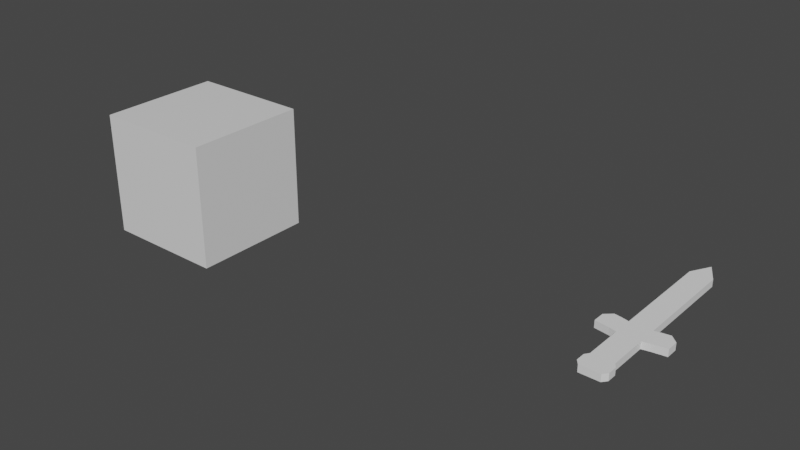# Source: sword.blend  (saved by Blender 2.82.7; exported with 4.5.12 LTS)
import bpy
from mathutils import Matrix  # noqa: F401  (used for matrix-valued properties, if any)

bpy.ops.wm.read_factory_settings(use_empty=True)
scene = bpy.context.scene
scene.name = 'Scene'

# ---- collections
col_collection = bpy.data.collections.new('Collection'); scene.collection.children.link(col_collection)

# ---- materials (node trees are filled in below, after node groups)
mat_material = bpy.data.materials.new('Material')
mat_material.alpha_threshold = 0.0
mat_material.use_transparent_shadow = False
mat_material.line_color = (0.0, 0.0, 0.0, 1.0)

# ---- material node trees
mat_material.use_nodes = True; mat_material.node_tree.nodes.clear()
_N = mat_material.node_tree.nodes; _L = mat_material.node_tree.links
n0 = _N.new('ShaderNodeOutputMaterial'); n0.name = 'Material Output'; n0.location = (300, 300)
n1 = _N.new('ShaderNodeBsdfPrincipled'); n1.name = 'Principled BSDF'; n1.location = (10, 300)
n1.distribution = 'GGX'
n1.subsurface_method = 'BURLEY'
n1.inputs[2].default_value = 0.4
n1.inputs[3].default_value = 1.45
n1.inputs[27].default_value = (0.0, 0.0, 0.0, 1.0)
n1.inputs[28].default_value = 1.0
_L.new(n1.outputs[0], n0.inputs[0])
n0.is_active_output = True

# ---- world
world_world = bpy.data.worlds.new('World'); scene.world = world_world
world_world.use_nodes = True; world_world.node_tree.nodes.clear()
_N = world_world.node_tree.nodes; _L = world_world.node_tree.links
n0 = _N.new('ShaderNodeOutputWorld'); n0.name = 'World Output'; n0.location = (300, 300)
n1 = _N.new('ShaderNodeBackground'); n1.name = 'Background'; n1.location = (10, 300)
n1.inputs[0].default_value = (0.05088, 0.05088, 0.05088, 1.0)
_L.new(n1.outputs[0], n0.inputs[0])
n0.is_active_output = True
world_world.color = (0.05088, 0.05088, 0.05088)
world_world.use_sun_shadow = False
world_world.sun_shadow_jitter_overblur = 0.0

# ---- meshes
me_cube = bpy.data.meshes.new('Cube')
me_cube.from_pydata([(0.25, 0.25, 0.25), (0.25, 0.25, -0.25), (0.25, -0.25, 0.25), (0.25, -0.25, -0.25), (-0.25, 0.25, 0.25), (-0.25, 0.25, -0.25), (-0.25, -0.25, 0.25), (-0.25, -0.25, -0.25)], [], [(0, 4, 6, 2), (3, 2, 6, 7), (7, 6, 4, 5), (5, 1, 3, 7), (1, 0, 2, 3), (5, 4, 0, 1)])
_uv = me_cube.uv_layers.new(name='UVMap')
_uv.uv.foreach_set('vector', [0.625, 0.5, 0.875, 0.5, 0.875, 0.75, 0.625, 0.75, 0.375, 0.75, 0.625, 0.75, 0.625, 1.0, 0.375, 1.0, 0.375, 0.0, 0.625, 0.0, 0.625, 0.25, 0.375, 0.25, 0.125, 0.5, 0.375, 0.5, 0.375, 0.75, 0.125, 0.75, 0.375, 0.5, 0.625, 0.5, 0.625, 0.75, 0.375, 0.75, 0.375, 0.25, 0.625, 0.25, 0.625, 0.5, 0.375, 0.5])
me_cube.materials.append(mat_material)
me_cube.use_remesh_preserve_volume = False
me_cube.use_remesh_preserve_attributes = False
me_cube.use_mirror_vertex_groups = False
me_cube.update()
me_plane = bpy.data.meshes.new('Plane')
me_plane.from_pydata([(-1.0, -0.6129, 0.0), (1.0, -0.6129, 0.0), (-1.0, 0.6129, 0.0), (1.0, 0.6129, 0.0), (-0.3333, -1.0, 0.0), (0.3333, -1.0, 0.0), (0.3333, 1.0, 0.0), (-0.3333, 1.0, 0.0), (0.3333, 11.67, 0.0), (-0.3333, 11.67, 0.0), (-0.3333, -5.0, 0.0), (0.3333, -5.0, 0.0), (-0.4258, -5.448, 0.0), (0.4258, -5.448, 0.0), (-0.4258, -6.425, 0.0), (0.4258, -6.425, 0.0), (-0.3079, -6.913, 0.0), (0.3079, -6.913, 0.0), (0.3333, -4.2, 0.0), (0.3333, -3.4, 0.0), (0.3333, -2.6, 0.0), (0.3333, -1.8, 0.0), (-0.3333, -1.8, 0.0), (-0.3333, -2.6, 0.0), (-0.3333, -3.4, 0.0), (-0.3333, -4.2, 0.0), (0.0, -1.0, 0.0), (0.0, 1.0, 0.0), (0.0, 13.66, 0.0), (0.0, -5.0, 0.0), (2.682e-07, -5.448, 0.0), (2.682e-07, -6.425, 0.0), (2.086e-07, -6.913, 0.0), (0.0, -1.8, 0.0), (0.0, -2.6, 0.0), (0.0, -3.4, 0.0), (0.0, -4.2, 0.0), (-0.3333, 9.533, 0.0), (-0.3333, 7.4, 0.0), (-0.3333, 5.267, 0.0), (-0.3333, 3.133, 0.0), (0.3333, 3.133, 0.0), (0.3333, 5.267, 0.0), (0.3333, 7.4, 0.0), (0.3333, 9.533, 0.0), (0.0, 3.69, 0.0), (0.0, 6.379, 0.0), (0.0, 9.069, 0.0), (0.0, 11.76, 0.0), (-0.5556, 1.164, 0.0), (-0.7778, 1.278, 0.0), (-0.7778, -0.7219, 0.0), (-0.5556, -0.8364, 0.0), (0.5556, -0.8364, 0.0), (0.7778, -0.7219, 0.0), (0.7778, 1.278, 0.0), (0.5556, 1.164, 0.0), (-1.0, -0.6129, 0.1099), (1.0, -0.6129, 0.1099), (-1.0, 0.6129, 0.1099), (1.0, 0.6129, 0.1099), (-0.3333, -1.0, 0.1099), (0.3333, -1.0, 0.1099), (0.3333, 1.0, 0.1099), (-0.3333, 1.0, 0.1099), (0.3333, 11.67, 0.1099), (-0.3333, 11.67, 0.1099), (-0.3333, -5.0, 0.1099), (0.3333, -5.0, 0.1099), (-0.4258, -5.448, 0.1099), (0.4258, -5.448, 0.1099), (-0.4258, -6.425, 0.1099), (0.4258, -6.425, 0.1099), (-0.3079, -6.913, 0.1099), (0.3079, -6.913, 0.1099), (0.3333, -4.2, 0.1099), (0.3333, -3.4, 0.1099), (0.3333, -2.6, 0.1099), (0.3333, -1.8, 0.1099), (-0.3333, -1.8, 0.1099), (-0.3333, -2.6, 0.1099), (-0.3333, -3.4, 0.1099), (-0.3333, -4.2, 0.1099), (0.0, -1.0, 0.1099), (0.0, 1.0, 0.1099), (0.0, 13.66, 0.1099), (0.0, -5.0, 0.1099), (2.682e-07, -5.448, 0.1099), (2.682e-07, -6.425, 0.1099), (2.086e-07, -6.913, 0.1099), (0.0, -1.8, 0.1099), (0.0, -2.6, 0.1099), (0.0, -3.4, 0.1099), (0.0, -4.2, 0.1099), (-0.3333, 9.533, 0.1099), (-0.3333, 7.4, 0.1099), (-0.3333, 5.267, 0.1099), (-0.3333, 3.133, 0.1099), (0.3333, 3.133, 0.1099), (0.3333, 5.267, 0.1099), (0.3333, 7.4, 0.1099), (0.3333, 9.533, 0.1099), (0.0, 3.69, 0.1099), (0.0, 6.379, 0.1099), (0.0, 9.069, 0.1099), (0.0, 11.76, 0.1099), (-0.5556, 1.164, 0.1099), (-0.7778, 1.278, 0.1099), (-0.7778, -0.7219, 0.1099), (-0.5556, -0.8364, 0.1099), (0.5556, -0.8364, 0.1099), (0.7778, -0.7219, 0.1099), (0.7778, 1.278, 0.1099), (0.5556, 1.164, 0.1099), (0.3333, -3.4, 0.03663), (0.3333, -3.4, 0.07326), (0.3333, -4.2, 0.07326), (0.3333, -4.2, 0.03663), (-0.7778, -0.7219, 0.03663), (-0.7778, -0.7219, 0.07326), (-1.0, -0.6129, 0.07326), (-1.0, -0.6129, 0.03663), (-1.0, 0.6129, 0.07326), (-1.0, 0.6129, 0.03663), (0.3333, -2.6, 0.03663), (0.3333, -2.6, 0.07326), (-0.5556, -0.8364, 0.03663), (-0.5556, -0.8364, 0.07326), (0.3333, -1.0, 0.03663), (0.3333, -1.0, 0.07326), (0.3333, -1.8, 0.07326), (0.3333, -1.8, 0.03663), (1.0, -0.6129, 0.03663), (1.0, -0.6129, 0.07326), (0.7778, -0.7219, 0.07326), (0.7778, -0.7219, 0.03663), (-0.3333, -5.0, 0.03663), (-0.3333, -5.0, 0.07326), (-0.3333, -4.2, 0.07326), (-0.3333, -4.2, 0.03663), (1.0, 0.6129, 0.03663), (1.0, 0.6129, 0.07326), (-0.3333, -1.8, 0.03663), (-0.3333, -1.8, 0.07326), (-0.3333, -1.0, 0.07326), (-0.3333, -1.0, 0.03663), (2.086e-07, -6.913, 0.03663), (2.086e-07, -6.913, 0.07326), (-0.3079, -6.913, 0.07326), (-0.3079, -6.913, 0.03663), (-0.7778, 1.278, 0.07326), (-0.7778, 1.278, 0.03663), (-0.3333, -2.6, 0.03663), (-0.3333, -2.6, 0.07326), (0.5556, -0.8364, 0.03663), (0.5556, -0.8364, 0.07326), (0.3333, -5.0, 0.03663), (0.3333, -5.0, 0.07326), (0.4258, -5.448, 0.07326), (0.4258, -5.448, 0.03663), (-0.3333, -3.4, 0.03663), (-0.3333, -3.4, 0.07326), (-0.3333, 9.533, 0.03663), (-0.3333, 9.533, 0.07326), (-0.3333, 11.67, 0.07326), (-0.3333, 11.67, 0.03663), (-0.4258, -5.448, 0.03663), (-0.4258, -5.448, 0.07326), (-0.3333, 7.4, 0.03663), (-0.3333, 7.4, 0.07326), (0.7778, 1.278, 0.03663), (0.7778, 1.278, 0.07326), (0.3333, 1.0, 0.03663), (0.3333, 1.0, 0.07326), (0.5556, 1.164, 0.07326), (0.5556, 1.164, 0.03663), (-0.3333, 5.267, 0.03663), (-0.3333, 5.267, 0.07326), (0.4258, -6.425, 0.07326), (0.4258, -6.425, 0.03663), (-0.3333, 3.133, 0.03663), (-0.3333, 3.133, 0.07326), (-0.4258, -6.425, 0.03663), (-0.4258, -6.425, 0.07326), (0.3333, 3.133, 0.03663), (0.3333, 3.133, 0.07326), (0.3079, -6.913, 0.03663), (0.3079, -6.913, 0.07326), (0.3333, 5.267, 0.03663), (0.3333, 5.267, 0.07326), (0.0, 13.66, 0.07326), (0.0, 13.66, 0.03663), (0.3333, 7.4, 0.03663), (0.3333, 7.4, 0.07326), (-0.5556, 1.164, 0.03663), (-0.5556, 1.164, 0.07326), (-0.3333, 1.0, 0.07326), (-0.3333, 1.0, 0.03663), (0.3333, 9.533, 0.03663), (0.3333, 9.533, 0.07326), (0.3333, 11.67, 0.03663), (0.3333, 11.67, 0.07326)], [], [(54, 55, 3, 1), (52, 49, 7, 4), (26, 27, 6, 5), (48, 28, 8, 44), (36, 29, 10, 25), (29, 30, 12, 10), (30, 31, 14, 12), (31, 32, 16, 14), (26, 33, 22, 4), (33, 34, 23, 22), (34, 35, 24, 23), (35, 36, 25, 24), (19, 18, 36, 35), (20, 19, 35, 34), (21, 20, 34, 33), (5, 21, 33, 26), (15, 17, 32, 31), (13, 15, 31, 30), (11, 13, 30, 29), (18, 11, 29, 36), (37, 9, 28, 48), (4, 7, 27, 26), (7, 40, 45, 27), (40, 39, 46, 45), (39, 38, 47, 46), (38, 37, 48, 47), (27, 45, 41, 6), (45, 46, 42, 41), (46, 47, 43, 42), (47, 48, 44, 43), (0, 2, 50, 51), (51, 50, 49, 52), (5, 6, 56, 53), (53, 56, 55, 54), (111, 58, 60, 112), (109, 61, 64, 106), (83, 62, 63, 84), (105, 101, 65, 85), (93, 82, 67, 86), (86, 67, 69, 87), (87, 69, 71, 88), (88, 71, 73, 89), (83, 61, 79, 90), (90, 79, 80, 91), (91, 80, 81, 92), (92, 81, 82, 93), (76, 92, 93, 75), (77, 91, 92, 76), (78, 90, 91, 77), (62, 83, 90, 78), (72, 88, 89, 74), (70, 87, 88, 72), (68, 86, 87, 70), (75, 93, 86, 68), (94, 105, 85, 66), (61, 83, 84, 64), (64, 84, 102, 97), (97, 102, 103, 96), (96, 103, 104, 95), (95, 104, 105, 94), (84, 63, 98, 102), (102, 98, 99, 103), (103, 99, 100, 104), (104, 100, 101, 105), (57, 108, 107, 59), (108, 109, 106, 107), (62, 110, 113, 63), (110, 111, 112, 113), (116, 115, 76, 75), (120, 119, 108, 57), (122, 120, 57, 59), (115, 125, 77, 76), (119, 127, 109, 108), (130, 129, 62, 78), (134, 133, 58, 111), (125, 130, 78, 77), (138, 137, 67, 82), (133, 141, 60, 58), (144, 143, 79, 61), (148, 147, 89, 73), (150, 122, 59, 107), (143, 153, 80, 79), (129, 155, 110, 62), (158, 157, 68, 70), (127, 144, 61, 109), (153, 161, 81, 80), (164, 163, 94, 66), (155, 134, 111, 110), (137, 167, 69, 67), (161, 138, 82, 81), (163, 169, 95, 94), (141, 171, 112, 60), (174, 173, 63, 113), (169, 177, 96, 95), (171, 174, 113, 112), (178, 158, 70, 72), (177, 181, 97, 96), (167, 183, 71, 69), (173, 185, 98, 63), (147, 187, 74, 89), (185, 189, 99, 98), (187, 178, 72, 74), (190, 164, 66, 85), (189, 193, 100, 99), (183, 148, 73, 71), (196, 195, 106, 64), (181, 196, 64, 97), (193, 199, 101, 100), (157, 116, 75, 68), (195, 150, 107, 106), (199, 201, 65, 101), (201, 190, 85, 65), (8, 28, 191, 200), (200, 191, 190, 201), (44, 8, 200, 198), (198, 200, 201, 199), (49, 50, 151, 194), (194, 151, 150, 195), (11, 18, 117, 156), (156, 117, 116, 157), (43, 44, 198, 192), (192, 198, 199, 193), (40, 7, 197, 180), (180, 197, 196, 181), (7, 49, 194, 197), (197, 194, 195, 196), (14, 16, 149, 182), (182, 149, 148, 183), (42, 43, 192, 188), (188, 192, 193, 189), (28, 9, 165, 191), (191, 165, 164, 190), (17, 15, 179, 186), (186, 179, 178, 187), (41, 42, 188, 184), (184, 188, 189, 185), (32, 17, 186, 146), (146, 186, 187, 147), (6, 41, 184, 172), (172, 184, 185, 173), (12, 14, 182, 166), (166, 182, 183, 167), (39, 40, 180, 176), (176, 180, 181, 177), (15, 13, 159, 179), (179, 159, 158, 178), (55, 56, 175, 170), (170, 175, 174, 171), (38, 39, 176, 168), (168, 176, 177, 169), (56, 6, 172, 175), (175, 172, 173, 174), (3, 55, 170, 140), (140, 170, 171, 141), (37, 38, 168, 162), (162, 168, 169, 163), (24, 25, 139, 160), (160, 139, 138, 161), (10, 12, 166, 136), (136, 166, 167, 137), (53, 54, 135, 154), (154, 135, 134, 155), (9, 37, 162, 165), (165, 162, 163, 164), (23, 24, 160, 152), (152, 160, 161, 153), (52, 4, 145, 126), (126, 145, 144, 127), (13, 11, 156, 159), (159, 156, 157, 158), (5, 53, 154, 128), (128, 154, 155, 129), (22, 23, 152, 142), (142, 152, 153, 143), (50, 2, 123, 151), (151, 123, 122, 150), (16, 32, 146, 149), (149, 146, 147, 148), (4, 22, 142, 145), (145, 142, 143, 144), (1, 3, 140, 132), (132, 140, 141, 133), (25, 10, 136, 139), (139, 136, 137, 138), (20, 21, 131, 124), (124, 131, 130, 125), (54, 1, 132, 135), (135, 132, 133, 134), (21, 5, 128, 131), (131, 128, 129, 130), (51, 52, 126, 118), (118, 126, 127, 119), (19, 20, 124, 114), (114, 124, 125, 115), (2, 0, 121, 123), (123, 121, 120, 122), (0, 51, 118, 121), (121, 118, 119, 120), (18, 19, 114, 117), (117, 114, 115, 116)])
_uv = me_plane.uv_layers.new(name='UVMap')
_uv.uv.foreach_set('vector', [0.8889, 0.0, 0.8889, 1.0, 1.0, 1.0, 1.0, 0.0, 0.2222, 0.0, 0.2222, 1.0, 0.3333, 1.0, 0.3333, 0.0, 0.5, 0.0, 0.5, 1.0, 0.6667, 1.0, 0.6667, 0.0, 0.5, 1.0, 0.5, 1.0, 0.6667, 1.0, 0.6667, 1.0, 0.5, 0.0, 0.5, 0.0, 0.3333, 0.0, 0.3333, 0.0, 0.5, 0.0, 0.5, 0.0, 0.3333, 0.0, 0.3333, 0.0, 0.5, 0.0, 0.5, 0.0, 0.3333, 0.0, 0.3333, 0.0, 0.5, 0.0, 0.5, 0.0, 0.3333, 0.0, 0.3333, 0.0, 0.5, 0.0, 0.5, 0.0, 0.3333, 0.0, 0.3333, 0.0, 0.5, 0.0, 0.5, 0.0, 0.3333, 0.0, 0.3333, 0.0, 0.5, 0.0, 0.5, 0.0, 0.3333, 0.0, 0.3333, 0.0, 0.5, 0.0, 0.5, 0.0, 0.3333, 0.0, 0.3333, 0.0, 0.6667, 0.0, 0.6667, 0.0, 0.5, 0.0, 0.5, 0.0, 0.6667, 0.0, 0.6667, 0.0, 0.5, 0.0, 0.5, 0.0, 0.6667, 0.0, 0.6667, 0.0, 0.5, 0.0, 0.5, 0.0, 0.6667, 0.0, 0.6667, 0.0, 0.5, 0.0, 0.5, 0.0, 0.6667, 0.0, 0.6667, 0.0, 0.5, 0.0, 0.5, 0.0, 0.6667, 0.0, 0.6667, 0.0, 0.5, 0.0, 0.5, 0.0, 0.6667, 0.0, 0.6667, 0.0, 0.5, 0.0, 0.5, 0.0, 0.6667, 0.0, 0.6667, 0.0, 0.5, 0.0, 0.5, 0.0, 0.3333, 1.0, 0.3333, 1.0, 0.5, 1.0, 0.5, 1.0, 0.3333, 0.0, 0.3333, 1.0, 0.5, 1.0, 0.5, 0.0, 0.3333, 1.0, 0.3333, 1.0, 0.5, 1.0, 0.5, 1.0, 0.3333, 1.0, 0.3333, 1.0, 0.5, 1.0, 0.5, 1.0, 0.3333, 1.0, 0.3333, 1.0, 0.5, 1.0, 0.5, 1.0, 0.3333, 1.0, 0.3333, 1.0, 0.5, 1.0, 0.5, 1.0, 0.5, 1.0, 0.5, 1.0, 0.6667, 1.0, 0.6667, 1.0, 0.5, 1.0, 0.5, 1.0, 0.6667, 1.0, 0.6667, 1.0, 0.5, 1.0, 0.5, 1.0, 0.6667, 1.0, 0.6667, 1.0, 0.5, 1.0, 0.5, 1.0, 0.6667, 1.0, 0.6667, 1.0, 0.0, 0.0, 0.0, 1.0, 0.1111, 1.0, 0.1111, 0.0, 0.1111, 0.0, 0.1111, 1.0, 0.2222, 1.0, 0.2222, 0.0, 0.6667, 0.0, 0.6667, 1.0, 0.7778, 1.0, 0.7778, 0.0, 0.7778, 0.0, 0.7778, 1.0, 0.8889, 1.0, 0.8889, 0.0, 0.8889, 0.0, 1.0, 0.0, 1.0, 1.0, 0.8889, 1.0, 0.2222, 0.0, 0.3333, 0.0, 0.3333, 1.0, 0.2222, 1.0, 0.5, 0.0, 0.6667, 0.0, 0.6667, 1.0, 0.5, 1.0, 0.5, 1.0, 0.6667, 1.0, 0.6667, 1.0, 0.5, 1.0, 0.5, 0.0, 0.3333, 0.0, 0.3333, 0.0, 0.5, 0.0, 0.5, 0.0, 0.3333, 0.0, 0.3333, 0.0, 0.5, 0.0, 0.5, 0.0, 0.3333, 0.0, 0.3333, 0.0, 0.5, 0.0, 0.5, 0.0, 0.3333, 0.0, 0.3333, 0.0, 0.5, 0.0, 0.5, 0.0, 0.3333, 0.0, 0.3333, 0.0, 0.5, 0.0, 0.5, 0.0, 0.3333, 0.0, 0.3333, 0.0, 0.5, 0.0, 0.5, 0.0, 0.3333, 0.0, 0.3333, 0.0, 0.5, 0.0, 0.5, 0.0, 0.3333, 0.0, 0.3333, 0.0, 0.5, 0.0, 0.6667, 0.0, 0.5, 0.0, 0.5, 0.0, 0.6667, 0.0, 0.6667, 0.0, 0.5, 0.0, 0.5, 0.0, 0.6667, 0.0, 0.6667, 0.0, 0.5, 0.0, 0.5, 0.0, 0.6667, 0.0, 0.6667, 0.0, 0.5, 0.0, 0.5, 0.0, 0.6667, 0.0, 0.6667, 0.0, 0.5, 0.0, 0.5, 0.0, 0.6667, 0.0, 0.6667, 0.0, 0.5, 0.0, 0.5, 0.0, 0.6667, 0.0, 0.6667, 0.0, 0.5, 0.0, 0.5, 0.0, 0.6667, 0.0, 0.6667, 0.0, 0.5, 0.0, 0.5, 0.0, 0.6667, 0.0, 0.3333, 1.0, 0.5, 1.0, 0.5, 1.0, 0.3333, 1.0, 0.3333, 0.0, 0.5, 0.0, 0.5, 1.0, 0.3333, 1.0, 0.3333, 1.0, 0.5, 1.0, 0.5, 1.0, 0.3333, 1.0, 0.3333, 1.0, 0.5, 1.0, 0.5, 1.0, 0.3333, 1.0, 0.3333, 1.0, 0.5, 1.0, 0.5, 1.0, 0.3333, 1.0, 0.3333, 1.0, 0.5, 1.0, 0.5, 1.0, 0.3333, 1.0, 0.5, 1.0, 0.6667, 1.0, 0.6667, 1.0, 0.5, 1.0, 0.5, 1.0, 0.6667, 1.0, 0.6667, 1.0, 0.5, 1.0, 0.5, 1.0, 0.6667, 1.0, 0.6667, 1.0, 0.5, 1.0, 0.5, 1.0, 0.6667, 1.0, 0.6667, 1.0, 0.5, 1.0, 0.0, 0.0, 0.1111, 0.0, 0.1111, 1.0, 0.0, 1.0, 0.1111, 0.0, 0.2222, 0.0, 0.2222, 1.0, 0.1111, 1.0, 0.6667, 0.0, 0.7778, 0.0, 0.7778, 1.0, 0.6667, 1.0, 0.7778, 0.0, 0.8889, 0.0, 0.8889, 1.0, 0.7778, 1.0, 0.6667, 0.0, 0.6667, 0.0, 0.6667, 0.0, 0.6667, 0.0, 0.0, 0.0, 0.1111, 0.0, 0.1111, 0.0, 0.0, 0.0, 0.0, 1.0, 0.0, 0.0, 0.0, 0.0, 0.0, 1.0, 0.6667, 0.0, 0.6667, 0.0, 0.6667, 0.0, 0.6667, 0.0, 0.1111, 0.0, 0.2222, 0.0, 0.2222, 0.0, 0.1111, 0.0, 0.6667, 0.0, 0.6667, 0.0, 0.6667, 0.0, 0.6667, 0.0, 0.8889, 0.0, 1.0, 0.0, 1.0, 0.0, 0.8889, 0.0, 0.6667, 0.0, 0.6667, 0.0, 0.6667, 0.0, 0.6667, 0.0, 0.3333, 0.0, 0.3333, 0.0, 0.3333, 0.0, 0.3333, 0.0, 1.0, 0.0, 1.0, 1.0, 1.0, 1.0, 1.0, 0.0, 0.3333, 0.0, 0.3333, 0.0, 0.3333, 0.0, 0.3333, 0.0, 0.3333, 0.0, 0.5, 0.0, 0.5, 0.0, 0.3333, 0.0, 0.1111, 1.0, 0.0, 1.0, 0.0, 1.0, 0.1111, 1.0, 0.3333, 0.0, 0.3333, 0.0, 0.3333, 0.0, 0.3333, 0.0, 0.6667, 0.0, 0.7778, 0.0, 0.7778, 0.0, 0.6667, 0.0, 0.6667, 0.0, 0.6667, 0.0, 0.6667, 0.0, 0.6667, 0.0, 0.2222, 0.0, 0.3333, 0.0, 0.3333, 0.0, 0.2222, 0.0, 0.3333, 0.0, 0.3333, 0.0, 0.3333, 0.0, 0.3333, 0.0, 0.3333, 1.0, 0.3333, 1.0, 0.3333, 1.0, 0.3333, 1.0, 0.7778, 0.0, 0.8889, 0.0, 0.8889, 0.0, 0.7778, 0.0, 0.3333, 0.0, 0.3333, 0.0, 0.3333, 0.0, 0.3333, 0.0, 0.3333, 0.0, 0.3333, 0.0, 0.3333, 0.0, 0.3333, 0.0, 0.3333, 1.0, 0.3333, 1.0, 0.3333, 1.0, 0.3333, 1.0, 1.0, 1.0, 0.8889, 1.0, 0.8889, 1.0, 1.0, 1.0, 0.7778, 1.0, 0.6667, 1.0, 0.6667, 1.0, 0.7778, 1.0, 0.3333, 1.0, 0.3333, 1.0, 0.3333, 1.0, 0.3333, 1.0, 0.8889, 1.0, 0.7778, 1.0, 0.7778, 1.0, 0.8889, 1.0, 0.6667, 0.0, 0.6667, 0.0, 0.6667, 0.0, 0.6667, 0.0, 0.3333, 1.0, 0.3333, 1.0, 0.3333, 1.0, 0.3333, 1.0, 0.3333, 0.0, 0.3333, 0.0, 0.3333, 0.0, 0.3333, 0.0, 0.6667, 1.0, 0.6667, 1.0, 0.6667, 1.0, 0.6667, 1.0, 0.5, 0.0, 0.6667, 0.0, 0.6667, 0.0, 0.5, 0.0, 0.6667, 1.0, 0.6667, 1.0, 0.6667, 1.0, 0.6667, 1.0, 0.6667, 0.0, 0.6667, 0.0, 0.6667, 0.0, 0.6667, 0.0, 0.5, 1.0, 0.3333, 1.0, 0.3333, 1.0, 0.5, 1.0, 0.6667, 1.0, 0.6667, 1.0, 0.6667, 1.0, 0.6667, 1.0, 0.3333, 0.0, 0.3333, 0.0, 0.3333, 0.0, 0.3333, 0.0, 0.3333, 1.0, 0.2222, 1.0, 0.2222, 1.0, 0.3333, 1.0, 0.3333, 1.0, 0.3333, 1.0, 0.3333, 1.0, 0.3333, 1.0, 0.6667, 1.0, 0.6667, 1.0, 0.6667, 1.0, 0.6667, 1.0, 0.6667, 0.0, 0.6667, 0.0, 0.6667, 0.0, 0.6667, 0.0, 0.2222, 1.0, 0.1111, 1.0, 0.1111, 1.0, 0.2222, 1.0, 0.6667, 1.0, 0.6667, 1.0, 0.6667, 1.0, 0.6667, 1.0, 0.6667, 1.0, 0.5, 1.0, 0.5, 1.0, 0.6667, 1.0, 0.6667, 1.0, 0.5, 1.0, 0.5, 1.0, 0.6667, 1.0, 0.6667, 1.0, 0.5, 1.0, 0.5, 1.0, 0.6667, 1.0, 0.6667, 1.0, 0.6667, 1.0, 0.6667, 1.0, 0.6667, 1.0, 0.6667, 1.0, 0.6667, 1.0, 0.6667, 1.0, 0.6667, 1.0, 0.2222, 1.0, 0.1111, 1.0, 0.1111, 1.0, 0.2222, 1.0, 0.2222, 1.0, 0.1111, 1.0, 0.1111, 1.0, 0.2222, 1.0, 0.6667, 0.0, 0.6667, 0.0, 0.6667, 0.0, 0.6667, 0.0, 0.6667, 0.0, 0.6667, 0.0, 0.6667, 0.0, 0.6667, 0.0, 0.6667, 1.0, 0.6667, 1.0, 0.6667, 1.0, 0.6667, 1.0, 0.6667, 1.0, 0.6667, 1.0, 0.6667, 1.0, 0.6667, 1.0, 0.3333, 1.0, 0.3333, 1.0, 0.3333, 1.0, 0.3333, 1.0, 0.3333, 1.0, 0.3333, 1.0, 0.3333, 1.0, 0.3333, 1.0, 0.3333, 1.0, 0.2222, 1.0, 0.2222, 1.0, 0.3333, 1.0, 0.3333, 1.0, 0.2222, 1.0, 0.2222, 1.0, 0.3333, 1.0, 0.3333, 0.0, 0.3333, 0.0, 0.3333, 0.0, 0.3333, 0.0, 0.3333, 0.0, 0.3333, 0.0, 0.3333, 0.0, 0.3333, 0.0, 0.6667, 1.0, 0.6667, 1.0, 0.6667, 1.0, 0.6667, 1.0, 0.6667, 1.0, 0.6667, 1.0, 0.6667, 1.0, 0.6667, 1.0, 0.5, 1.0, 0.3333, 1.0, 0.3333, 1.0, 0.5, 1.0, 0.5, 1.0, 0.3333, 1.0, 0.3333, 1.0, 0.5, 1.0, 0.6667, 0.0, 0.6667, 0.0, 0.6667, 0.0, 0.6667, 0.0, 0.6667, 0.0, 0.6667, 0.0, 0.6667, 0.0, 0.6667, 0.0, 0.6667, 1.0, 0.6667, 1.0, 0.6667, 1.0, 0.6667, 1.0, 0.6667, 1.0, 0.6667, 1.0, 0.6667, 1.0, 0.6667, 1.0, 0.5, 0.0, 0.6667, 0.0, 0.6667, 0.0, 0.5, 0.0, 0.5, 0.0, 0.6667, 0.0, 0.6667, 0.0, 0.5, 0.0, 0.6667, 1.0, 0.6667, 1.0, 0.6667, 1.0, 0.6667, 1.0, 0.6667, 1.0, 0.6667, 1.0, 0.6667, 1.0, 0.6667, 1.0, 0.3333, 0.0, 0.3333, 0.0, 0.3333, 0.0, 0.3333, 0.0, 0.3333, 0.0, 0.3333, 0.0, 0.3333, 0.0, 0.3333, 0.0, 0.3333, 1.0, 0.3333, 1.0, 0.3333, 1.0, 0.3333, 1.0, 0.3333, 1.0, 0.3333, 1.0, 0.3333, 1.0, 0.3333, 1.0, 0.6667, 0.0, 0.6667, 0.0, 0.6667, 0.0, 0.6667, 0.0, 0.6667, 0.0, 0.6667, 0.0, 0.6667, 0.0, 0.6667, 0.0, 0.8889, 1.0, 0.7778, 1.0, 0.7778, 1.0, 0.8889, 1.0, 0.8889, 1.0, 0.7778, 1.0, 0.7778, 1.0, 0.8889, 1.0, 0.3333, 1.0, 0.3333, 1.0, 0.3333, 1.0, 0.3333, 1.0, 0.3333, 1.0, 0.3333, 1.0, 0.3333, 1.0, 0.3333, 1.0, 0.7778, 1.0, 0.6667, 1.0, 0.6667, 1.0, 0.7778, 1.0, 0.7778, 1.0, 0.6667, 1.0, 0.6667, 1.0, 0.7778, 1.0, 1.0, 1.0, 0.8889, 1.0, 0.8889, 1.0, 1.0, 1.0, 1.0, 1.0, 0.8889, 1.0, 0.8889, 1.0, 1.0, 1.0, 0.3333, 1.0, 0.3333, 1.0, 0.3333, 1.0, 0.3333, 1.0, 0.3333, 1.0, 0.3333, 1.0, 0.3333, 1.0, 0.3333, 1.0, 0.3333, 0.0, 0.3333, 0.0, 0.3333, 0.0, 0.3333, 0.0, 0.3333, 0.0, 0.3333, 0.0, 0.3333, 0.0, 0.3333, 0.0, 0.3333, 0.0, 0.3333, 0.0, 0.3333, 0.0, 0.3333, 0.0, 0.3333, 0.0, 0.3333, 0.0, 0.3333, 0.0, 0.3333, 0.0, 0.7778, 0.0, 0.8889, 0.0, 0.8889, 0.0, 0.7778, 0.0, 0.7778, 0.0, 0.8889, 0.0, 0.8889, 0.0, 0.7778, 0.0, 0.3333, 1.0, 0.3333, 1.0, 0.3333, 1.0, 0.3333, 1.0, 0.3333, 1.0, 0.3333, 1.0, 0.3333, 1.0, 0.3333, 1.0, 0.3333, 0.0, 0.3333, 0.0, 0.3333, 0.0, 0.3333, 0.0, 0.3333, 0.0, 0.3333, 0.0, 0.3333, 0.0, 0.3333, 0.0, 0.2222, 0.0, 0.3333, 0.0, 0.3333, 0.0, 0.2222, 0.0, 0.2222, 0.0, 0.3333, 0.0, 0.3333, 0.0, 0.2222, 0.0, 0.6667, 0.0, 0.6667, 0.0, 0.6667, 0.0, 0.6667, 0.0, 0.6667, 0.0, 0.6667, 0.0, 0.6667, 0.0, 0.6667, 0.0, 0.6667, 0.0, 0.7778, 0.0, 0.7778, 0.0, 0.6667, 0.0, 0.6667, 0.0, 0.7778, 0.0, 0.7778, 0.0, 0.6667, 0.0, 0.3333, 0.0, 0.3333, 0.0, 0.3333, 0.0, 0.3333, 0.0, 0.3333, 0.0, 0.3333, 0.0, 0.3333, 0.0, 0.3333, 0.0, 0.1111, 1.0, 0.0, 1.0, 0.0, 1.0, 0.1111, 1.0, 0.1111, 1.0, 0.0, 1.0, 0.0, 1.0, 0.1111, 1.0, 0.3333, 0.0, 0.5, 0.0, 0.5, 0.0, 0.3333, 0.0, 0.3333, 0.0, 0.5, 0.0, 0.5, 0.0, 0.3333, 0.0, 0.3333, 0.0, 0.3333, 0.0, 0.3333, 0.0, 0.3333, 0.0, 0.3333, 0.0, 0.3333, 0.0, 0.3333, 0.0, 0.3333, 0.0, 1.0, 0.0, 1.0, 1.0, 1.0, 1.0, 1.0, 0.0, 1.0, 0.0, 1.0, 1.0, 1.0, 1.0, 1.0, 0.0, 0.3333, 0.0, 0.3333, 0.0, 0.3333, 0.0, 0.3333, 0.0, 0.3333, 0.0, 0.3333, 0.0, 0.3333, 0.0, 0.3333, 0.0, 0.6667, 0.0, 0.6667, 0.0, 0.6667, 0.0, 0.6667, 0.0, 0.6667, 0.0, 0.6667, 0.0, 0.6667, 0.0, 0.6667, 0.0, 0.8889, 0.0, 1.0, 0.0, 1.0, 0.0, 0.8889, 0.0, 0.8889, 0.0, 1.0, 0.0, 1.0, 0.0, 0.8889, 0.0, 0.6667, 0.0, 0.6667, 0.0, 0.6667, 0.0, 0.6667, 0.0, 0.6667, 0.0, 0.6667, 0.0, 0.6667, 0.0, 0.6667, 0.0, 0.1111, 0.0, 0.2222, 0.0, 0.2222, 0.0, 0.1111, 0.0, 0.1111, 0.0, 0.2222, 0.0, 0.2222, 0.0, 0.1111, 0.0, 0.6667, 0.0, 0.6667, 0.0, 0.6667, 0.0, 0.6667, 0.0, 0.6667, 0.0, 0.6667, 0.0, 0.6667, 0.0, 0.6667, 0.0, 0.0, 1.0, 0.0, 0.0, 0.0, 0.0, 0.0, 1.0, 0.0, 1.0, 0.0, 0.0, 0.0, 0.0, 0.0, 1.0, 0.0, 0.0, 0.1111, 0.0, 0.1111, 0.0, 0.0, 0.0, 0.0, 0.0, 0.1111, 0.0, 0.1111, 0.0, 0.0, 0.0, 0.6667, 0.0, 0.6667, 0.0, 0.6667, 0.0, 0.6667, 0.0, 0.6667, 0.0, 0.6667, 0.0, 0.6667, 0.0, 0.6667, 0.0])
me_plane.use_remesh_fix_poles = True
me_plane.use_remesh_preserve_attributes = False
me_plane.use_mirror_vertex_groups = False
me_plane.update()

# ---- objects
ob_cube = bpy.data.objects.new('Cube', me_cube)
ob_plane = bpy.data.objects.new('Plane', me_plane)

# ---- transforms, parenting, visibility, modifiers, constraints
ob_cube.location = (0.0, 0.0, 0.0)
ob_cube.lock_rotations_4d = False
ob_cube.empty_display_type = 'ARROWS'
ob_cube.lineart.crease_threshold = 0.0
ob_plane.location = (1.917, 0.0, 0.0)
ob_plane.scale = (0.125, 0.0375, 0.25)
ob_plane.lineart.crease_threshold = 0.0

# ---- collection membership
col_collection.objects.link(ob_cube)
col_collection.objects.link(ob_plane)

# ---- scene / render settings (as saved in the file)
scene.frame_start = 1; scene.frame_end = 250; scene.frame_set(1)
scene.render.engine = 'BLENDER_EEVEE_NEXT'
scene.cycles.use_denoising = False
scene.cycles.samples = 128
scene.cycles.sampling_pattern = 'TABULATED_SOBOL'
scene.cycles.use_adaptive_sampling = False
scene.cycles.use_light_tree = False
scene.view_settings.view_transform = 'Filmic'
bpy.context.view_layer.update()

# ---- added for rendering (the .blend has no active camera and no usable light): camera, sun
cam_auto = bpy.data.cameras.new('AutoCamera')
cam_auto.lens = 50.0
cam_auto.sensor_width = 36.0
cam_auto.clip_end = 1000.0
ob_auto_camera = bpy.data.objects.new('AutoCamera', cam_auto)
scene.collection.objects.link(ob_auto_camera)
ob_auto_camera.location = (3.18027, -2.61492, 1.82757)
ob_auto_camera.rotation_euler = (1.09748, -7.21219e-08, 0.694738)
scene.camera = ob_auto_camera
light_auto_sun = bpy.data.lights.new('AutoSun', 'SUN')
light_auto_sun.energy = 3.0
light_auto_sun.angle = 0.0523599
ob_auto_sun = bpy.data.objects.new('AutoSun', light_auto_sun)
scene.collection.objects.link(ob_auto_sun)
ob_auto_sun.rotation_euler = (0.872665, 0.174533, 0.523599)
bpy.context.view_layer.update()
